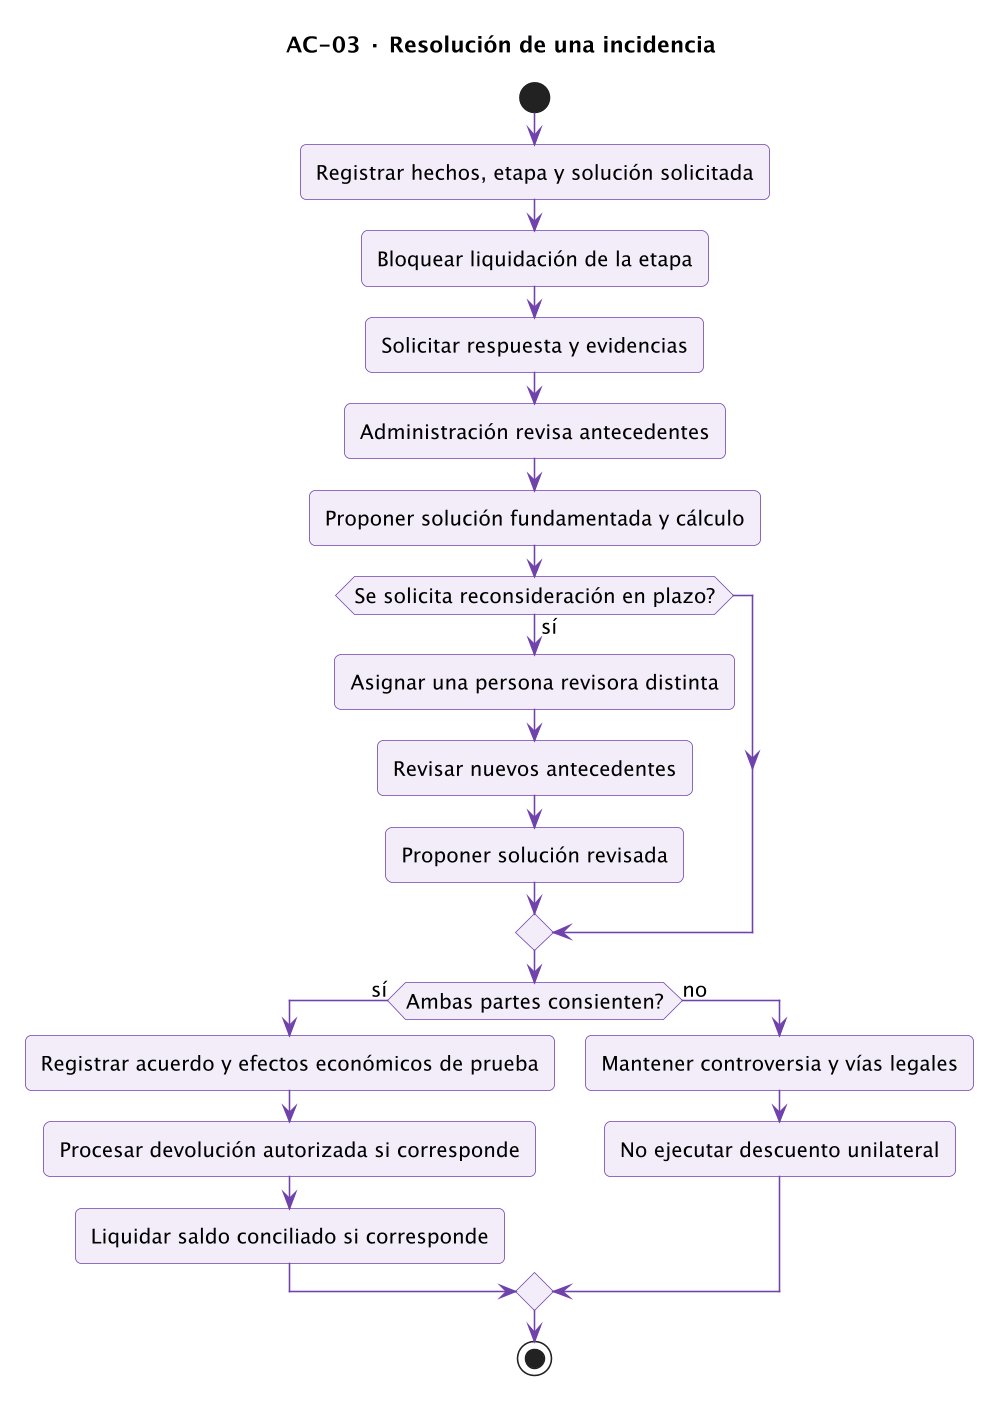

The diagram above was rendered by PlantUML. Its source (embedded in the PNG):
@startuml
!pragma layout smetana
skinparam backgroundColor #FFFFFF
skinparam defaultFontName SansSerif
skinparam defaultFontSize 13
skinparam shadowing false
skinparam roundcorner 8
skinparam ArrowColor #7042AC
skinparam actorBorderColor #382B4A
skinparam usecaseBackgroundColor #F2EDF9
skinparam usecaseBorderColor #7042AC
skinparam classBackgroundColor #F7F4FB
skinparam classBorderColor #7042AC
skinparam activityBackgroundColor #F2EDF9
skinparam activityBorderColor #7042AC
skinparam nodeBackgroundColor #F2EDF9
skinparam packageBackgroundColor #FBFAFD
skinparam packageBorderColor #B7A0D5
skinparam sequenceParticipantBackgroundColor #F2EDF9
skinparam sequenceParticipantBorderColor #7042AC
skinparam dpi 150
title AC-03 · Resolución de una incidencia
start
:Registrar hechos, etapa y solución solicitada;
:Bloquear liquidación de la etapa;
:Solicitar respuesta y evidencias;
:Administración revisa antecedentes;
:Proponer solución fundamentada y cálculo;
if (Se solicita reconsideración en plazo?) then (sí)
 :Asignar una persona revisora distinta;
 :Revisar nuevos antecedentes;
 :Proponer solución revisada;
endif
if (Ambas partes consienten?) then (sí)
 :Registrar acuerdo y efectos económicos de prueba;
 :Procesar devolución autorizada si corresponde;
 :Liquidar saldo conciliado si corresponde;
else (no)
 :Mantener controversia y vías legales;
 :No ejecutar descuento unilateral;
endif
stop

@enduml